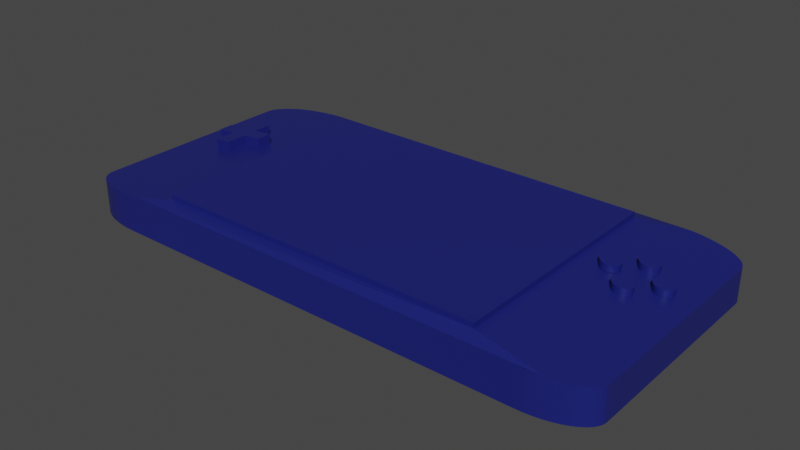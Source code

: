 # Source: gameboy.blend  (saved by Blender 3.0.42; exported with 4.5.12 LTS)
import bpy
from mathutils import Matrix  # noqa: F401  (used for matrix-valued properties, if any)

bpy.ops.wm.read_factory_settings(use_empty=True)
scene = bpy.context.scene
scene.name = 'Scene'

# ---- collections
col_collection = bpy.data.collections.new('Collection'); scene.collection.children.link(col_collection)

# ---- materials (node trees are filled in below, after node groups)
mat_material = bpy.data.materials.new('Material')
mat_material.alpha_threshold = 0.0
mat_material.use_transparent_shadow = False
mat_material.line_color = (0.0, 0.0, 0.0, 1.0)

# ---- material node trees
mat_material.use_nodes = True; mat_material.node_tree.nodes.clear()
_N = mat_material.node_tree.nodes; _L = mat_material.node_tree.links
n0 = _N.new('ShaderNodeOutputMaterial'); n0.name = 'Material Output'; n0.location = (300, 300)
n1 = _N.new('ShaderNodeBsdfPrincipled'); n1.name = 'Principled BSDF'; n1.location = (10, 300)
n1.distribution = 'GGX'
n1.subsurface_method = 'RANDOM_WALK_SKIN'
n1.inputs[0].default_value = (0.01105, 0.01533, 0.1626, 1.0)
n1.inputs[2].default_value = 0.4
n1.inputs[3].default_value = 1.45
n1.inputs[27].default_value = (0.0, 0.0, 0.0, 1.0)
n1.inputs[28].default_value = 1.0
_L.new(n1.outputs[0], n0.inputs[0])
n0.is_active_output = True

# ---- world
world_world = bpy.data.worlds.new('World'); scene.world = world_world
world_world.use_nodes = True; world_world.node_tree.nodes.clear()
_N = world_world.node_tree.nodes; _L = world_world.node_tree.links
n0 = _N.new('ShaderNodeOutputWorld'); n0.name = 'World Output'; n0.location = (300, 300)
n1 = _N.new('ShaderNodeBackground'); n1.name = 'Background'; n1.location = (10, 300)
n1.inputs[0].default_value = (0.05088, 0.05088, 0.05088, 1.0)
_L.new(n1.outputs[0], n0.inputs[0])
n0.is_active_output = True
world_world.color = (0.05088, 0.05088, 0.05088)
world_world.use_sun_shadow = False
world_world.sun_shadow_jitter_overblur = 0.0

# ---- meshes
me_cube = bpy.data.meshes.new('Cube')
me_cube.from_pydata([(-0.7935, 0.1371, 0.8197), (-0.7935, -0.02968, 0.8197), (-0.8567, -0.02968, 0.7564), (-0.8567, 0.1347, 0.7564), (-0.9252, 0.1347, 0.6879), (-0.9252, 0.2553, 0.6879), (-0.8567, 0.2553, 0.7564), (-0.8567, 0.3923, 0.7564), (0.6128, 0.892, 1.0), (0.6128, -0.892, 1.0), (-0.6128, 0.892, 1.0), (-0.7208, 1.0, 0.892), (-0.7208, -1.0, 0.892), (-0.6128, -0.892, 1.0), (-0.6128, 0.892, 1.241), (0.6128, 0.892, 1.241), (0.6128, -0.892, 1.241), (-0.6128, -0.892, 1.241), (0.7839, 1.0, -1.0), (1.0, 0.7839, -1.0), (0.8121, 0.9982, -1.0), (0.8399, 0.9926, -1.0), (0.8666, 0.9836, -1.0), (0.892, 0.9711, -1.0), (0.9155, 0.9554, -1.0), (0.9367, 0.9367, -1.0), (0.9554, 0.9155, -1.0), (0.9711, 0.892, -1.0), (0.9836, 0.8666, -1.0), (0.9926, 0.8399, -1.0), (0.9982, 0.8121, -1.0), (1.0, -0.7839, -1.0), (0.7839, -1.0, -1.0), (0.9982, -0.8121, -1.0), (0.9926, -0.8399, -1.0), (0.9836, -0.8666, -1.0), (0.9711, -0.892, -1.0), (0.9554, -0.9155, -1.0), (0.9367, -0.9367, -1.0), (0.9155, -0.9554, -1.0), (0.892, -0.9711, -1.0), (0.8666, -0.9836, -1.0), (0.8399, -0.9926, -1.0), (0.8121, -0.9982, -1.0), (-1.0, 0.7839, -1.0), (-0.7839, 1.0, -1.0), (-0.9982, 0.8121, -1.0), (-0.9926, 0.8399, -1.0), (-0.9836, 0.8666, -1.0), (-0.9711, 0.892, -1.0), (-0.9554, 0.9155, -1.0), (-0.9367, 0.9367, -1.0), (-0.9155, 0.9554, -1.0), (-0.892, 0.9711, -1.0), (-0.8666, 0.9836, -1.0), (-0.8399, 0.9926, -1.0), (-0.8121, 0.9982, -1.0), (-0.7839, -1.0, -1.0), (-1.0, -0.7839, -1.0), (-0.8121, -0.9982, -1.0), (-0.8399, -0.9926, -1.0), (-0.8666, -0.9836, -1.0), (-0.892, -0.9711, -1.0), (-0.9155, -0.9554, -1.0), (-0.9367, -0.9367, -1.0), (-0.9554, -0.9155, -1.0), (-0.9711, -0.892, -1.0), (-0.9836, -0.8666, -1.0), (-0.9926, -0.8399, -1.0), (-0.9982, -0.8121, -1.0), (1.0, 0.7839, 0.6128), (0.7839, 1.0, 0.8289), (0.9982, 0.8121, 0.6146), (0.9926, 0.8399, 0.6202), (0.9836, 0.8666, 0.6292), (0.9711, 0.892, 0.6417), (0.9554, 0.9155, 0.6574), (0.9367, 0.9367, 0.6761), (0.9155, 0.9554, 0.6973), (0.892, 0.9711, 0.7208), (0.8666, 0.9836, 0.7462), (0.8399, 0.9926, 0.7729), (0.8121, 0.9982, 0.8007), (0.7839, -1.0, 0.8289), (1.0, -0.7839, 0.6128), (0.8121, -0.9982, 0.8007), (0.8399, -0.9926, 0.7729), (0.8666, -0.9836, 0.7462), (0.892, -0.9711, 0.7208), (0.9155, -0.9554, 0.6973), (0.9367, -0.9367, 0.6761), (0.9554, -0.9155, 0.6574), (0.9711, -0.892, 0.6417), (0.9836, -0.8666, 0.6292), (0.9926, -0.8399, 0.6202), (0.9982, -0.8121, 0.6146), (-0.7839, 1.0, 0.8289), (-1.0, 0.7839, 0.6128), (-0.8121, 0.9982, 0.8007), (-0.8399, 0.9926, 0.7729), (-0.8666, 0.9836, 0.7462), (-0.892, 0.9711, 0.7208), (-0.9155, 0.9554, 0.6973), (-0.9367, 0.9367, 0.6761), (-0.9554, 0.9155, 0.6574), (-0.9711, 0.892, 0.6417), (-0.9836, 0.8666, 0.6292), (-0.9926, 0.8399, 0.6202), (-0.9982, 0.8121, 0.6146), (-1.0, -0.7839, 0.6128), (-0.7839, -1.0, 0.8289), (-0.9982, -0.8121, 0.6146), (-0.9926, -0.8399, 0.6202), (-0.9836, -0.8666, 0.6292), (-0.9711, -0.892, 0.6417), (-0.9554, -0.9155, 0.6574), (-0.9367, -0.9367, 0.6761), (-0.9155, -0.9554, 0.6973), (-0.892, -0.9711, 0.7208), (-0.8666, -0.9836, 0.7462), (-0.8399, -0.9926, 0.7729), (-0.8121, -0.9982, 0.8007), (-0.7223, 0.1371, 0.8908), (-0.7223, 0.2553, 0.8908), (-0.7947, 0.2553, 0.8276), (-0.7947, 0.3923, 0.8276), (-0.725, 0.137, 1.355), (-0.725, 0.2551, 1.355), (-0.7974, 0.2551, 1.291), (-0.7974, 0.3921, 1.291), (-0.8594, -0.02983, 1.22), (-0.7961, -0.02983, 1.283), (-0.9279, 0.2551, 1.152), (-0.9279, 0.1346, 1.152), (-0.7961, 0.137, 1.283), (-0.8594, 0.3921, 1.22), (-0.8594, 0.2551, 1.22), (-0.8594, 0.1346, 1.22), (0.7777, 0.4295, 0.8351), (0.8225, 0.4281, 0.7903), (0.78, 0.4332, 0.8328), (0.7824, 0.4366, 0.8304), (0.785, 0.4394, 0.8278), (0.7877, 0.4419, 0.8251), (0.7905, 0.4438, 0.8223), (0.7934, 0.4453, 0.8194), (0.7963, 0.4462, 0.8165), (0.7992, 0.4466, 0.8136), (0.8021, 0.4465, 0.8107), (0.805, 0.4459, 0.8078), (0.8079, 0.4448, 0.8049), (0.8106, 0.4432, 0.8022), (0.8133, 0.441, 0.7995), (0.8158, 0.4385, 0.7969), (0.8182, 0.4354, 0.7946), (0.8205, 0.4319, 0.7923), (0.7733, 0.3378, 0.8395), (0.774, 0.4229, 0.8388), (0.7712, 0.3419, 0.8416), (0.7694, 0.3464, 0.8434), (0.7679, 0.3511, 0.8449), (0.7665, 0.3561, 0.8463), (0.7655, 0.3613, 0.8473), (0.7647, 0.3666, 0.8481), (0.7642, 0.3721, 0.8486), (0.7639, 0.3777, 0.8489), (0.764, 0.3832, 0.8488), (0.7643, 0.3888, 0.8485), (0.7649, 0.3942, 0.8479), (0.7658, 0.3996, 0.847), (0.767, 0.4047, 0.8458), (0.7684, 0.4097, 0.8444), (0.77, 0.4144, 0.8428), (0.7719, 0.4189, 0.8409), (0.8247, 0.3281, 0.7881), (0.7784, 0.3282, 0.8344), (0.8224, 0.3244, 0.7904), (0.82, 0.321, 0.7928), (0.8174, 0.3181, 0.7954), (0.8147, 0.3156, 0.7981), (0.8119, 0.3136, 0.8009), (0.809, 0.3121, 0.8038), (0.806, 0.311, 0.8068), (0.803, 0.3105, 0.8098), (0.8, 0.3105, 0.8128), (0.797, 0.3111, 0.8158), (0.794, 0.3121, 0.8188), (0.7911, 0.3136, 0.8217), (0.7883, 0.3156, 0.8245), (0.7856, 0.3181, 0.8272), (0.783, 0.3211, 0.8298), (0.7806, 0.3244, 0.8322), (0.828, 0.4168, 0.7848), (0.8258, 0.3302, 0.787), (0.8298, 0.4125, 0.783), (0.8314, 0.408, 0.7814), (0.8328, 0.4031, 0.78), (0.834, 0.3981, 0.7788), (0.8349, 0.3928, 0.7779), (0.8356, 0.3873, 0.7772), (0.836, 0.3817, 0.7768), (0.8361, 0.3761, 0.7767), (0.836, 0.3705, 0.7768), (0.8356, 0.3648, 0.7772), (0.8349, 0.3593, 0.7779), (0.834, 0.3539, 0.7788), (0.8328, 0.3486, 0.78), (0.8314, 0.3436, 0.7814), (0.8297, 0.3388, 0.7831), (0.8279, 0.3344, 0.7849), (0.8243, 0.4281, 1.119), (0.7795, 0.4295, 1.164), (0.8223, 0.4319, 1.121), (0.8201, 0.4354, 1.123), (0.8177, 0.4385, 1.126), (0.8151, 0.441, 1.128), (0.8125, 0.4432, 1.131), (0.8097, 0.4448, 1.134), (0.8068, 0.4459, 1.137), (0.8039, 0.4465, 1.139), (0.801, 0.4466, 1.142), (0.7981, 0.4462, 1.145), (0.7952, 0.4453, 1.148), (0.7923, 0.4438, 1.151), (0.7895, 0.4419, 1.154), (0.7868, 0.4394, 1.157), (0.7842, 0.4366, 1.159), (0.7818, 0.4332, 1.162), (0.7758, 0.4229, 1.168), (0.7751, 0.3378, 1.168), (0.7737, 0.4189, 1.17), (0.7718, 0.4144, 1.172), (0.7702, 0.4097, 1.173), (0.7688, 0.4047, 1.175), (0.7676, 0.3996, 1.176), (0.7668, 0.3942, 1.177), (0.7661, 0.3888, 1.177), (0.7658, 0.3832, 1.178), (0.7658, 0.3777, 1.178), (0.766, 0.3721, 1.177), (0.7665, 0.3666, 1.177), (0.7673, 0.3613, 1.176), (0.7684, 0.3561, 1.175), (0.7697, 0.3511, 1.174), (0.7713, 0.3464, 1.172), (0.7731, 0.3419, 1.17), (0.7802, 0.3282, 1.163), (0.8265, 0.3281, 1.117), (0.7825, 0.3244, 1.161), (0.7849, 0.3211, 1.159), (0.7874, 0.3181, 1.156), (0.7901, 0.3156, 1.153), (0.7929, 0.3136, 1.15), (0.7958, 0.3121, 1.148), (0.7988, 0.3111, 1.145), (0.8018, 0.3105, 1.142), (0.8048, 0.3105, 1.139), (0.8078, 0.311, 1.136), (0.8108, 0.3121, 1.133), (0.8137, 0.3136, 1.13), (0.8165, 0.3156, 1.127), (0.8193, 0.3181, 1.124), (0.8218, 0.321, 1.122), (0.8242, 0.3244, 1.119), (0.8276, 0.3302, 1.116), (0.8298, 0.4168, 1.114), (0.8297, 0.3344, 1.114), (0.8315, 0.3388, 1.112), (0.8332, 0.3436, 1.11), (0.8346, 0.3486, 1.109), (0.8358, 0.3539, 1.108), (0.8367, 0.3593, 1.107), (0.8374, 0.3648, 1.106), (0.8378, 0.3705, 1.106), (0.8379, 0.3761, 1.106), (0.8378, 0.3817, 1.106), (0.8374, 0.3873, 1.106), (0.8367, 0.3928, 1.107), (0.8358, 0.3981, 1.108), (0.8347, 0.4031, 1.109), (0.8333, 0.408, 1.11), (0.8316, 0.4125, 1.112), (0.7777, 0.09969, 0.8351), (0.8225, 0.09826, 0.7903), (0.78, 0.1034, 0.8328), (0.7824, 0.1067, 0.8304), (0.785, 0.1096, 0.8278), (0.7877, 0.112, 0.8251), (0.7905, 0.114, 0.8223), (0.7934, 0.1154, 0.8194), (0.7963, 0.1164, 0.8165), (0.7992, 0.1168, 0.8136), (0.8021, 0.1167, 0.8107), (0.805, 0.1161, 0.8078), (0.8079, 0.115, 0.8049), (0.8106, 0.1133, 0.8022), (0.8133, 0.1112, 0.7995), (0.8158, 0.1086, 0.7969), (0.8182, 0.1056, 0.7946), (0.8205, 0.1021, 0.7923), (0.7733, 0.007948, 0.8395), (0.774, 0.09313, 0.8388), (0.7712, 0.01208, 0.8416), (0.7694, 0.01653, 0.8434), (0.7679, 0.02128, 0.8449), (0.7665, 0.02627, 0.8463), (0.7655, 0.03147, 0.8473), (0.7647, 0.03682, 0.8481), (0.7642, 0.0423, 0.8486), (0.7639, 0.04784, 0.8489), (0.764, 0.0534, 0.8488), (0.7643, 0.05894, 0.8485), (0.7649, 0.0644, 0.8479), (0.7658, 0.06975, 0.847), (0.767, 0.07493, 0.8458), (0.7684, 0.0799, 0.8444), (0.77, 0.08461, 0.8428), (0.7719, 0.08904, 0.8409), (0.8247, -0.001696, 0.7881), (0.7784, -0.001605, 0.8344), (0.8224, -0.005453, 0.7904), (0.82, -0.008814, 0.7928), (0.8174, -0.01175, 0.7954), (0.8147, -0.01423, 0.7981), (0.8119, -0.01624, 0.8009), (0.809, -0.01777, 0.8038), (0.806, -0.01879, 0.8068), (0.803, -0.0193, 0.8098), (0.8, -0.01929, 0.8128), (0.797, -0.01877, 0.8158), (0.794, -0.01774, 0.8188), (0.7911, -0.0162, 0.8217), (0.7883, -0.01418, 0.8245), (0.7856, -0.01169, 0.8272), (0.783, -0.008741, 0.8298), (0.7806, -0.005372, 0.8322), (0.828, 0.08694, 0.7848), (0.8258, 0.0004274, 0.787), (0.8298, 0.08272, 0.783), (0.8314, 0.07817, 0.7814), (0.8328, 0.07332, 0.78), (0.834, 0.06823, 0.7788), (0.8349, 0.06294, 0.7779), (0.8356, 0.05748, 0.7772), (0.836, 0.05191, 0.7768), (0.8361, 0.04628, 0.7767), (0.836, 0.04063, 0.7768), (0.8356, 0.03501, 0.7772), (0.8349, 0.02947, 0.7779), (0.834, 0.02405, 0.7788), (0.8328, 0.01881, 0.78), (0.8314, 0.01379, 0.7814), (0.8297, 0.00902, 0.7831), (0.8279, 0.004554, 0.7849), (0.8243, 0.09826, 1.119), (0.7795, 0.09969, 1.164), (0.8223, 0.1021, 1.121), (0.8201, 0.1056, 1.123), (0.8177, 0.1086, 1.126), (0.8151, 0.1112, 1.128), (0.8125, 0.1133, 1.131), (0.8097, 0.115, 1.134), (0.8068, 0.1161, 1.137), (0.8039, 0.1167, 1.139), (0.801, 0.1168, 1.142), (0.7981, 0.1164, 1.145), (0.7952, 0.1154, 1.148), (0.7923, 0.114, 1.151), (0.7895, 0.112, 1.154), (0.7868, 0.1096, 1.157), (0.7842, 0.1067, 1.159), (0.7818, 0.1034, 1.162), (0.7758, 0.09313, 1.168), (0.7751, 0.007948, 1.168), (0.7737, 0.08904, 1.17), (0.7718, 0.08461, 1.172), (0.7702, 0.0799, 1.173), (0.7688, 0.07493, 1.175), (0.7676, 0.06975, 1.176), (0.7668, 0.0644, 1.177), (0.7661, 0.05894, 1.177), (0.7658, 0.0534, 1.178), (0.7658, 0.04784, 1.178), (0.766, 0.0423, 1.177), (0.7665, 0.03682, 1.177), (0.7673, 0.03147, 1.176), (0.7684, 0.02627, 1.175), (0.7697, 0.02128, 1.174), (0.7713, 0.01653, 1.172), (0.7731, 0.01208, 1.17), (0.7802, -0.001605, 1.163), (0.8265, -0.001696, 1.117), (0.7825, -0.005372, 1.161), (0.7849, -0.008741, 1.159), (0.7874, -0.01169, 1.156), (0.7901, -0.01418, 1.153), (0.7929, -0.0162, 1.15), (0.7958, -0.01774, 1.148), (0.7988, -0.01877, 1.145), (0.8018, -0.01929, 1.142), (0.8048, -0.0193, 1.139), (0.8078, -0.01879, 1.136), (0.8108, -0.01777, 1.133), (0.8137, -0.01624, 1.13), (0.8165, -0.01423, 1.127), (0.8193, -0.01175, 1.124), (0.8218, -0.008814, 1.122), (0.8242, -0.005453, 1.119), (0.8276, 0.0004274, 1.116), (0.8298, 0.08694, 1.114), (0.8297, 0.004554, 1.114), (0.8315, 0.00902, 1.112), (0.8332, 0.01379, 1.11), (0.8346, 0.01881, 1.109), (0.8358, 0.02405, 1.108), (0.8367, 0.02947, 1.107), (0.8374, 0.03501, 1.106), (0.8378, 0.04063, 1.106), (0.8379, 0.04628, 1.106), (0.8378, 0.05191, 1.106), (0.8374, 0.05748, 1.106), (0.8367, 0.06294, 1.107), (0.8358, 0.06823, 1.108), (0.8347, 0.07332, 1.109), (0.8333, 0.07817, 1.11), (0.8316, 0.08272, 1.112), (0.6896, 0.2701, 0.9433), (0.7344, 0.2687, 0.8985), (0.6919, 0.2738, 0.9411), (0.6943, 0.2771, 0.9386), (0.6969, 0.28, 0.936), (0.6996, 0.2824, 0.9333), (0.7024, 0.2844, 0.9305), (0.7053, 0.2858, 0.9277), (0.7082, 0.2868, 0.9248), (0.7111, 0.2872, 0.9218), (0.714, 0.2871, 0.9189), (0.7169, 0.2865, 0.916), (0.7198, 0.2854, 0.9132), (0.7226, 0.2838, 0.9104), (0.7252, 0.2816, 0.9077), (0.7278, 0.279, 0.9052), (0.7302, 0.276, 0.9028), (0.7324, 0.2725, 0.9006), (0.6852, 0.1784, 0.9478), (0.6859, 0.2635, 0.947), (0.6832, 0.1825, 0.9498), (0.6814, 0.1869, 0.9516), (0.6798, 0.1917, 0.9532), (0.6785, 0.1967, 0.9545), (0.6774, 0.2019, 0.9555), (0.6766, 0.2072, 0.9563), (0.6761, 0.2127, 0.9568), (0.6759, 0.2182, 0.9571), (0.6759, 0.2238, 0.957), (0.6762, 0.2293, 0.9567), (0.6769, 0.2348, 0.9561), (0.6777, 0.2402, 0.9552), (0.6789, 0.2453, 0.9541), (0.6803, 0.2503, 0.9527), (0.6819, 0.255, 0.951), (0.6838, 0.2594, 0.9491), (0.7366, 0.1687, 0.8964), (0.6903, 0.1688, 0.9426), (0.7343, 0.165, 0.8986), (0.7319, 0.1616, 0.901), (0.7294, 0.1587, 0.9036), (0.7266, 0.1562, 0.9063), (0.7238, 0.1542, 0.9091), (0.7209, 0.1526, 0.912), (0.7179, 0.1516, 0.915), (0.7149, 0.1511, 0.918), (0.7119, 0.1511, 0.921), (0.7089, 0.1516, 0.924), (0.7059, 0.1527, 0.927), (0.703, 0.1542, 0.9299), (0.7002, 0.1562, 0.9327), (0.6975, 0.1587, 0.9354), (0.695, 0.1617, 0.938), (0.6926, 0.165, 0.9404), (0.7399, 0.2573, 0.8931), (0.7377, 0.1708, 0.8952), (0.7417, 0.2531, 0.8912), (0.7434, 0.2486, 0.8896), (0.7448, 0.2437, 0.8882), (0.7459, 0.2386, 0.887), (0.7468, 0.2333, 0.8861), (0.7475, 0.2279, 0.8854), (0.7479, 0.2223, 0.8851), (0.748, 0.2167, 0.8849), (0.7479, 0.211, 0.8851), (0.7475, 0.2054, 0.8855), (0.7468, 0.1999, 0.8861), (0.7459, 0.1945, 0.8871), (0.7447, 0.1892, 0.8882), (0.7433, 0.1842, 0.8897), (0.7416, 0.1794, 0.8913), (0.7398, 0.175, 0.8932), (0.7363, 0.2687, 1.227), (0.6914, 0.2701, 1.272), (0.7342, 0.2725, 1.229), (0.732, 0.276, 1.232), (0.7296, 0.279, 1.234), (0.727, 0.2816, 1.237), (0.7244, 0.2838, 1.239), (0.7216, 0.2854, 1.242), (0.7188, 0.2865, 1.245), (0.7159, 0.2871, 1.248), (0.7129, 0.2872, 1.251), (0.71, 0.2868, 1.254), (0.7071, 0.2858, 1.256), (0.7042, 0.2844, 1.259), (0.7014, 0.2824, 1.262), (0.6987, 0.28, 1.265), (0.6961, 0.2771, 1.267), (0.6937, 0.2738, 1.27), (0.6877, 0.2635, 1.276), (0.687, 0.1784, 1.277), (0.6856, 0.2594, 1.278), (0.6838, 0.255, 1.28), (0.6821, 0.2503, 1.281), (0.6807, 0.2453, 1.283), (0.6796, 0.2402, 1.284), (0.6787, 0.2348, 1.285), (0.6781, 0.2293, 1.286), (0.6777, 0.2238, 1.286), (0.6777, 0.2182, 1.286), (0.6779, 0.2127, 1.286), (0.6784, 0.2072, 1.285), (0.6792, 0.2019, 1.284), (0.6803, 0.1967, 1.283), (0.6816, 0.1917, 1.282), (0.6832, 0.1869, 1.28), (0.685, 0.1825, 1.279), (0.6921, 0.1688, 1.271), (0.7384, 0.1687, 1.225), (0.6944, 0.165, 1.269), (0.6968, 0.1617, 1.267), (0.6993, 0.1587, 1.264), (0.702, 0.1562, 1.262), (0.7049, 0.1542, 1.259), (0.7078, 0.1527, 1.256), (0.7107, 0.1516, 1.253), (0.7137, 0.1511, 1.25), (0.7168, 0.1511, 1.247), (0.7198, 0.1516, 1.244), (0.7227, 0.1526, 1.241), (0.7256, 0.1542, 1.238), (0.7285, 0.1562, 1.235), (0.7312, 0.1587, 1.232), (0.7337, 0.1616, 1.23), (0.7362, 0.165, 1.227), (0.7396, 0.1708, 1.224), (0.7417, 0.2573, 1.222), (0.7416, 0.175, 1.222), (0.7435, 0.1794, 1.22), (0.7451, 0.1842, 1.218), (0.7465, 0.1892, 1.217), (0.7477, 0.1945, 1.216), (0.7486, 0.1999, 1.215), (0.7493, 0.2054, 1.214), (0.7497, 0.211, 1.214), (0.7498, 0.2167, 1.214), (0.7497, 0.2223, 1.214), (0.7493, 0.2279, 1.214), (0.7487, 0.2333, 1.215), (0.7477, 0.2386, 1.216), (0.7466, 0.2437, 1.217), (0.7452, 0.2486, 1.218), (0.7435, 0.2531, 1.22), (0.8687, 0.2581, 0.7512), (0.9135, 0.2567, 0.7064), (0.871, 0.2618, 0.7489), (0.8734, 0.2651, 0.7465), (0.876, 0.268, 0.7439), (0.8787, 0.2705, 0.7412), (0.8815, 0.2724, 0.7384), (0.8844, 0.2739, 0.7356), (0.8873, 0.2748, 0.7326), (0.8902, 0.2752, 0.7297), (0.8931, 0.2751, 0.7268), (0.896, 0.2745, 0.7239), (0.8989, 0.2734, 0.721), (0.9016, 0.2718, 0.7183), (0.9043, 0.2696, 0.7156), (0.9069, 0.2671, 0.7131), (0.9092, 0.264, 0.7107), (0.9115, 0.2605, 0.7084), (0.8643, 0.1664, 0.7556), (0.865, 0.2515, 0.7549), (0.8622, 0.1705, 0.7577), (0.8604, 0.1749, 0.7595), (0.8589, 0.1797, 0.761), (0.8575, 0.1847, 0.7624), (0.8565, 0.1899, 0.7634), (0.8557, 0.1952, 0.7642), (0.8552, 0.2007, 0.7647), (0.8549, 0.2063, 0.765), (0.855, 0.2118, 0.7649), (0.8553, 0.2174, 0.7646), (0.8559, 0.2228, 0.764), (0.8568, 0.2282, 0.7631), (0.858, 0.2333, 0.7619), (0.8594, 0.2383, 0.7605), (0.861, 0.243, 0.7589), (0.8629, 0.2475, 0.757), (0.9157, 0.1567, 0.7042), (0.8694, 0.1568, 0.7505), (0.9134, 0.153, 0.7065), (0.911, 0.1496, 0.7089), (0.9084, 0.1467, 0.7115), (0.9057, 0.1442, 0.7142), (0.9029, 0.1422, 0.717), (0.9, 0.1407, 0.7199), (0.897, 0.1396, 0.7229), (0.894, 0.1391, 0.7259), (0.891, 0.1391, 0.7289), (0.888, 0.1396, 0.7319), (0.885, 0.1407, 0.7349), (0.8821, 0.1422, 0.7378), (0.8793, 0.1442, 0.7406), (0.8766, 0.1467, 0.7433), (0.874, 0.1497, 0.7459), (0.8716, 0.153, 0.7483), (0.919, 0.2454, 0.7009), (0.9168, 0.1588, 0.7031), (0.9208, 0.2411, 0.6991), (0.9224, 0.2366, 0.6975), (0.9238, 0.2317, 0.6961), (0.925, 0.2266, 0.6949), (0.9259, 0.2214, 0.694), (0.9266, 0.2159, 0.6933), (0.927, 0.2103, 0.6929), (0.9271, 0.2047, 0.6928), (0.927, 0.199, 0.693), (0.9266, 0.1934, 0.6934), (0.9259, 0.1879, 0.694), (0.925, 0.1825, 0.695), (0.9238, 0.1772, 0.6961), (0.9224, 0.1722, 0.6975), (0.9207, 0.1674, 0.6992), (0.9189, 0.163, 0.701), (0.9153, 0.2567, 1.035), (0.8705, 0.2581, 1.08), (0.9133, 0.2605, 1.037), (0.9111, 0.264, 1.039), (0.9087, 0.2671, 1.042), (0.9061, 0.2696, 1.044), (0.9035, 0.2718, 1.047), (0.9007, 0.2734, 1.05), (0.8978, 0.2745, 1.053), (0.8949, 0.2751, 1.056), (0.892, 0.2752, 1.059), (0.8891, 0.2748, 1.061), (0.8862, 0.2739, 1.064), (0.8833, 0.2724, 1.067), (0.8805, 0.2705, 1.07), (0.8778, 0.268, 1.073), (0.8752, 0.2651, 1.075), (0.8728, 0.2618, 1.078), (0.8668, 0.2515, 1.084), (0.8661, 0.1664, 1.084), (0.8647, 0.2475, 1.086), (0.8628, 0.243, 1.088), (0.8612, 0.2383, 1.089), (0.8598, 0.2333, 1.091), (0.8586, 0.2282, 1.092), (0.8578, 0.2228, 1.093), (0.8571, 0.2174, 1.093), (0.8568, 0.2118, 1.094), (0.8568, 0.2063, 1.094), (0.857, 0.2007, 1.094), (0.8575, 0.1952, 1.093), (0.8583, 0.1899, 1.092), (0.8594, 0.1847, 1.091), (0.8607, 0.1797, 1.09), (0.8623, 0.1749, 1.088), (0.8641, 0.1705, 1.086), (0.8712, 0.1568, 1.079), (0.9175, 0.1567, 1.033), (0.8735, 0.153, 1.077), (0.8759, 0.1497, 1.075), (0.8784, 0.1467, 1.072), (0.8811, 0.1442, 1.069), (0.8839, 0.1422, 1.067), (0.8868, 0.1407, 1.064), (0.8898, 0.1396, 1.061), (0.8928, 0.1391, 1.058), (0.8958, 0.1391, 1.055), (0.8988, 0.1396, 1.052), (0.9018, 0.1407, 1.049), (0.9047, 0.1422, 1.046), (0.9075, 0.1442, 1.043), (0.9103, 0.1467, 1.04), (0.9128, 0.1496, 1.038), (0.9152, 0.153, 1.035), (0.9186, 0.1588, 1.032), (0.9208, 0.2454, 1.03), (0.9207, 0.163, 1.03), (0.9225, 0.1674, 1.028), (0.9242, 0.1722, 1.026), (0.9256, 0.1772, 1.025), (0.9268, 0.1825, 1.024), (0.9277, 0.1879, 1.023), (0.9284, 0.1934, 1.022), (0.9288, 0.199, 1.022), (0.9289, 0.2047, 1.022), (0.9288, 0.2103, 1.022), (0.9284, 0.2159, 1.022), (0.9277, 0.2214, 1.023), (0.9268, 0.2266, 1.024), (0.9257, 0.2317, 1.025), (0.9243, 0.2366, 1.026), (0.9226, 0.2411, 1.028), (0.8793, 0.9773, 0.7335), (0.8793, 0.9773, -1.0)], [], [(135, 136, 132, 133, 137, 130, 131, 134, 126, 127, 128, 129), (192, 139, 210, 265), (19, 70, 84, 31), (58, 109, 97, 44), (32, 83, 12, 110, 57), (13, 9, 16, 17), (44, 46, 47, 48, 49, 50, 51, 52, 53, 54, 55, 56, 45, 18, 20, 21, 22, 715, 23, 24, 25, 26, 27, 28, 29, 30, 19, 31, 33, 34, 35, 36, 37, 38, 39, 40, 41, 42, 43, 32, 57, 59, 60, 61, 62, 63, 64, 65, 66, 67, 68, 69, 58), (15, 14, 17, 16), (8, 10, 14, 15), (10, 13, 17, 14), (9, 8, 15, 16), (44, 97, 108, 46), (46, 108, 107, 47), (47, 107, 106, 48), (48, 106, 105, 49), (49, 105, 104, 50), (50, 104, 103, 51), (51, 103, 102, 52), (52, 102, 101, 53), (53, 101, 100, 54), (54, 100, 99, 55), (55, 99, 98, 56), (56, 98, 96, 45), (70, 19, 30, 72), (72, 30, 29, 73), (73, 29, 28, 74), (74, 28, 27, 75), (75, 27, 26, 76), (76, 26, 25, 77), (77, 25, 24, 78), (78, 24, 23, 79), (714, 715, 22, 80), (80, 22, 21, 81), (81, 21, 20, 82), (82, 20, 18, 71), (83, 32, 43, 85), (85, 43, 42, 86), (86, 42, 41, 87), (87, 41, 40, 88), (88, 40, 39, 89), (89, 39, 38, 90), (90, 38, 37, 91), (91, 37, 36, 92), (92, 36, 35, 93), (93, 35, 34, 94), (94, 34, 33, 95), (95, 33, 31, 84), (109, 58, 69, 111), (111, 69, 68, 112), (112, 68, 67, 113), (113, 67, 66, 114), (114, 66, 65, 115), (115, 65, 64, 116), (116, 64, 63, 117), (117, 63, 62, 118), (118, 62, 61, 119), (119, 61, 60, 120), (120, 60, 59, 121), (121, 59, 57, 110), (45, 96, 11, 71, 18), (122, 123, 127, 126), (125, 7, 135, 129), (4, 3, 137, 133), (2, 1, 131, 130), (6, 5, 132, 136), (123, 124, 128, 127), (5, 4, 133, 132), (3, 2, 130, 137), (124, 125, 129, 128), (1, 0, 134, 131), (7, 6, 136, 135), (0, 122, 126, 134), (264, 266, 267, 268, 269, 270, 271, 272, 273, 274, 275, 276, 277, 278, 279, 280, 281, 265, 210, 212, 213, 214, 215, 216, 217, 218, 219, 220, 221, 222, 223, 224, 225, 226, 227, 211, 228, 230, 231, 232, 233, 234, 235, 236, 237, 238, 239, 240, 241, 242, 243, 244, 245, 229, 246, 248, 249, 250, 251, 252, 253, 254, 255, 256, 257, 258, 259, 260, 261, 262, 263, 247), (156, 175, 246, 229), (174, 193, 264, 247), (192, 265, 281, 194), (194, 281, 280, 195), (195, 280, 279, 196), (196, 279, 278, 197), (197, 278, 277, 198), (198, 277, 276, 199), (199, 276, 275, 200), (200, 275, 274, 201), (201, 274, 273, 202), (202, 273, 272, 203), (203, 272, 271, 204), (204, 271, 270, 205), (205, 270, 269, 206), (206, 269, 268, 207), (207, 268, 267, 208), (208, 267, 266, 209), (209, 266, 264, 193), (246, 175, 191, 248), (248, 191, 190, 249), (249, 190, 189, 250), (250, 189, 188, 251), (251, 188, 187, 252), (252, 187, 186, 253), (253, 186, 185, 254), (254, 185, 184, 255), (255, 184, 183, 256), (256, 183, 182, 257), (257, 182, 181, 258), (258, 181, 180, 259), (259, 180, 179, 260), (260, 179, 178, 261), (261, 178, 177, 262), (262, 177, 176, 263), (263, 176, 174, 247), (156, 229, 245, 158), (158, 245, 244, 159), (159, 244, 243, 160), (160, 243, 242, 161), (161, 242, 241, 162), (162, 241, 240, 163), (163, 240, 239, 164), (164, 239, 238, 165), (165, 238, 237, 166), (166, 237, 236, 167), (167, 236, 235, 168), (168, 235, 234, 169), (169, 234, 233, 170), (170, 233, 232, 171), (171, 232, 231, 172), (172, 231, 230, 173), (173, 230, 228, 157), (210, 139, 155, 212), (212, 155, 154, 213), (213, 154, 153, 214), (214, 153, 152, 215), (215, 152, 151, 216), (216, 151, 150, 217), (217, 150, 149, 218), (218, 149, 148, 219), (219, 148, 147, 220), (220, 147, 146, 221), (221, 146, 145, 222), (222, 145, 144, 223), (223, 144, 143, 224), (224, 143, 142, 225), (225, 142, 141, 226), (226, 141, 140, 227), (227, 140, 138, 211), (138, 157, 228, 211), (336, 283, 354, 409), (408, 410, 411, 412, 413, 414, 415, 416, 417, 418, 419, 420, 421, 422, 423, 424, 425, 409, 354, 356, 357, 358, 359, 360, 361, 362, 363, 364, 365, 366, 367, 368, 369, 370, 371, 355, 372, 374, 375, 376, 377, 378, 379, 380, 381, 382, 383, 384, 385, 386, 387, 388, 389, 373, 390, 392, 393, 394, 395, 396, 397, 398, 399, 400, 401, 402, 403, 404, 405, 406, 407, 391), (300, 319, 390, 373), (318, 337, 408, 391), (336, 409, 425, 338), (338, 425, 424, 339), (339, 424, 423, 340), (340, 423, 422, 341), (341, 422, 421, 342), (342, 421, 420, 343), (343, 420, 419, 344), (344, 419, 418, 345), (345, 418, 417, 346), (346, 417, 416, 347), (347, 416, 415, 348), (348, 415, 414, 349), (349, 414, 413, 350), (350, 413, 412, 351), (351, 412, 411, 352), (352, 411, 410, 353), (353, 410, 408, 337), (390, 319, 335, 392), (392, 335, 334, 393), (393, 334, 333, 394), (394, 333, 332, 395), (395, 332, 331, 396), (396, 331, 330, 397), (397, 330, 329, 398), (398, 329, 328, 399), (399, 328, 327, 400), (400, 327, 326, 401), (401, 326, 325, 402), (402, 325, 324, 403), (403, 324, 323, 404), (404, 323, 322, 405), (405, 322, 321, 406), (406, 321, 320, 407), (407, 320, 318, 391), (300, 373, 389, 302), (302, 389, 388, 303), (303, 388, 387, 304), (304, 387, 386, 305), (305, 386, 385, 306), (306, 385, 384, 307), (307, 384, 383, 308), (308, 383, 382, 309), (309, 382, 381, 310), (310, 381, 380, 311), (311, 380, 379, 312), (312, 379, 378, 313), (313, 378, 377, 314), (314, 377, 376, 315), (315, 376, 375, 316), (316, 375, 374, 317), (317, 374, 372, 301), (354, 283, 299, 356), (356, 299, 298, 357), (357, 298, 297, 358), (358, 297, 296, 359), (359, 296, 295, 360), (360, 295, 294, 361), (361, 294, 293, 362), (362, 293, 292, 363), (363, 292, 291, 364), (364, 291, 290, 365), (365, 290, 289, 366), (366, 289, 288, 367), (367, 288, 287, 368), (368, 287, 286, 369), (369, 286, 285, 370), (370, 285, 284, 371), (371, 284, 282, 355), (282, 301, 372, 355), (480, 427, 498, 553), (552, 554, 555, 556, 557, 558, 559, 560, 561, 562, 563, 564, 565, 566, 567, 568, 569, 553, 498, 500, 501, 502, 503, 504, 505, 506, 507, 508, 509, 510, 511, 512, 513, 514, 515, 499, 516, 518, 519, 520, 521, 522, 523, 524, 525, 526, 527, 528, 529, 530, 531, 532, 533, 517, 534, 536, 537, 538, 539, 540, 541, 542, 543, 544, 545, 546, 547, 548, 549, 550, 551, 535), (444, 463, 534, 517), (462, 481, 552, 535), (480, 553, 569, 482), (482, 569, 568, 483), (483, 568, 567, 484), (484, 567, 566, 485), (485, 566, 565, 486), (486, 565, 564, 487), (487, 564, 563, 488), (488, 563, 562, 489), (489, 562, 561, 490), (490, 561, 560, 491), (491, 560, 559, 492), (492, 559, 558, 493), (493, 558, 557, 494), (494, 557, 556, 495), (495, 556, 555, 496), (496, 555, 554, 497), (497, 554, 552, 481), (534, 463, 479, 536), (536, 479, 478, 537), (537, 478, 477, 538), (538, 477, 476, 539), (539, 476, 475, 540), (540, 475, 474, 541), (541, 474, 473, 542), (542, 473, 472, 543), (543, 472, 471, 544), (544, 471, 470, 545), (545, 470, 469, 546), (546, 469, 468, 547), (547, 468, 467, 548), (548, 467, 466, 549), (549, 466, 465, 550), (550, 465, 464, 551), (551, 464, 462, 535), (444, 517, 533, 446), (446, 533, 532, 447), (447, 532, 531, 448), (448, 531, 530, 449), (449, 530, 529, 450), (450, 529, 528, 451), (451, 528, 527, 452), (452, 527, 526, 453), (453, 526, 525, 454), (454, 525, 524, 455), (455, 524, 523, 456), (456, 523, 522, 457), (457, 522, 521, 458), (458, 521, 520, 459), (459, 520, 519, 460), (460, 519, 518, 461), (461, 518, 516, 445), (498, 427, 443, 500), (500, 443, 442, 501), (501, 442, 441, 502), (502, 441, 440, 503), (503, 440, 439, 504), (504, 439, 438, 505), (505, 438, 437, 506), (506, 437, 436, 507), (507, 436, 435, 508), (508, 435, 434, 509), (509, 434, 433, 510), (510, 433, 432, 511), (511, 432, 431, 512), (512, 431, 430, 513), (513, 430, 429, 514), (514, 429, 428, 515), (515, 428, 426, 499), (426, 445, 516, 499), (624, 571, 642, 697), (696, 698, 699, 700, 701, 702, 703, 704, 705, 706, 707, 708, 709, 710, 711, 712, 713, 697, 642, 644, 645, 646, 647, 648, 649, 650, 651, 652, 653, 654, 655, 656, 657, 658, 659, 643, 660, 662, 663, 664, 665, 666, 667, 668, 669, 670, 671, 672, 673, 674, 675, 676, 677, 661, 678, 680, 681, 682, 683, 684, 685, 686, 687, 688, 689, 690, 691, 692, 693, 694, 695, 679), (588, 607, 678, 661), (606, 625, 696, 679), (624, 697, 713, 626), (626, 713, 712, 627), (627, 712, 711, 628), (628, 711, 710, 629), (629, 710, 709, 630), (630, 709, 708, 631), (631, 708, 707, 632), (632, 707, 706, 633), (633, 706, 705, 634), (634, 705, 704, 635), (635, 704, 703, 636), (636, 703, 702, 637), (637, 702, 701, 638), (638, 701, 700, 639), (639, 700, 699, 640), (640, 699, 698, 641), (641, 698, 696, 625), (678, 607, 623, 680), (680, 623, 622, 681), (681, 622, 621, 682), (682, 621, 620, 683), (683, 620, 619, 684), (684, 619, 618, 685), (685, 618, 617, 686), (686, 617, 616, 687), (687, 616, 615, 688), (688, 615, 614, 689), (689, 614, 613, 690), (690, 613, 612, 691), (691, 612, 611, 692), (692, 611, 610, 693), (693, 610, 609, 694), (694, 609, 608, 695), (695, 608, 606, 679), (588, 661, 677, 590), (590, 677, 676, 591), (591, 676, 675, 592), (592, 675, 674, 593), (593, 674, 673, 594), (594, 673, 672, 595), (595, 672, 671, 596), (596, 671, 670, 597), (597, 670, 669, 598), (598, 669, 668, 599), (599, 668, 667, 600), (600, 667, 666, 601), (601, 666, 665, 602), (602, 665, 664, 603), (603, 664, 663, 604), (604, 663, 662, 605), (605, 662, 660, 589), (642, 571, 587, 644), (644, 587, 586, 645), (645, 586, 585, 646), (646, 585, 584, 647), (647, 584, 583, 648), (648, 583, 582, 649), (649, 582, 581, 650), (650, 581, 580, 651), (651, 580, 579, 652), (652, 579, 578, 653), (653, 578, 577, 654), (654, 577, 576, 655), (655, 576, 575, 656), (656, 575, 574, 657), (657, 574, 573, 658), (658, 573, 572, 659), (659, 572, 570, 643), (570, 589, 660, 643), (79, 23, 715, 714), (83, 85, 86, 87, 88, 89, 90, 91, 92, 93, 94, 95, 84, 70, 72, 73, 74, 75, 76, 77, 78, 79, 714, 80, 81, 82, 71, 11, 10, 8, 9, 13, 12), (111, 112, 113, 114, 115, 116, 117, 118, 119, 120, 121, 110, 12, 13, 10, 11, 96, 98, 99, 100, 101, 102, 103, 104, 105, 106, 107, 108, 97, 109)])
_uv = me_cube.uv_layers.new(name='UVMap')
_uv.uv.foreach_set('vector', [0.5946, 0.1675, 0.5946, 0.1503, 0.586, 0.1503, 0.586, 0.1353, 0.5946, 0.1353, 0.5946, 0.1147, 0.6025, 0.1147, 0.6025, 0.1339, 0.6114, 0.1339, 0.6114, 0.1503, 0.6034, 0.1503, 0.6034, 0.1675, 0.6196, 0.5729, 0.621, 0.5715, 0.621, 0.5715, 0.6196, 0.5729, 0.375, 0.527, 0.5766, 0.527, 0.5766, 0.723, 0.375, 0.723, 0.375, 0.02701, 0.5766, 0.02701, 0.5766, 0.223, 0.375, 0.223, 0.375, 0.777, 0.6036, 0.777, 0.6115, 0.9651, 0.6036, 0.973, 0.375, 0.973, 0.625, 0.9516, 0.625, 0.7984, 0.625, 0.7984, 0.625, 0.9516, 0.125, 0.527, 0.1252, 0.5235, 0.1259, 0.52, 0.1271, 0.5167, 0.1286, 0.5135, 0.1306, 0.5106, 0.1329, 0.5079, 0.1356, 0.5056, 0.1385, 0.5036, 0.1417, 0.5021, 0.145, 0.5009, 0.1485, 0.5002, 0.152, 0.5, 0.348, 0.5, 0.3515, 0.5002, 0.355, 0.5009, 0.3583, 0.5021, 0.3599, 0.5028, 0.3615, 0.5036, 0.3644, 0.5056, 0.3671, 0.5079, 0.3694, 0.5106, 0.3714, 0.5135, 0.3729, 0.5167, 0.3741, 0.52, 0.3748, 0.5235, 0.375, 0.527, 0.375, 0.723, 0.3748, 0.7265, 0.3741, 0.73, 0.3729, 0.7333, 0.3714, 0.7365, 0.3694, 0.7394, 0.3671, 0.7421, 0.3644, 0.7444, 0.3615, 0.7464, 0.3583, 0.7479, 0.355, 0.7491, 0.3515, 0.7498, 0.348, 0.75, 0.152, 0.75, 0.1485, 0.7498, 0.145, 0.7491, 0.1417, 0.7479, 0.1385, 0.7464, 0.1356, 0.7444, 0.1329, 0.7421, 0.1306, 0.7394, 0.1286, 0.7365, 0.1271, 0.7333, 0.1259, 0.73, 0.1252, 0.7265, 0.125, 0.723, 0.6734, 0.5135, 0.8266, 0.5135, 0.8266, 0.7365, 0.6734, 0.7365, 0.625, 0.4516, 0.625, 0.2984, 0.625, 0.2984, 0.625, 0.4516, 0.625, 0.2365, 0.625, 0.0135, 0.625, 0.0135, 0.625, 0.2365, 0.6734, 0.7365, 0.6734, 0.5135, 0.6734, 0.5135, 0.6734, 0.7365, 0.375, 0.223, 0.5766, 0.223, 0.5768, 0.2265, 0.375, 0.2265, 0.375, 0.2265, 0.5768, 0.2265, 0.5775, 0.23, 0.375, 0.23, 0.375, 0.23, 0.5775, 0.23, 0.5787, 0.2333, 0.375, 0.2333, 0.375, 0.2333, 0.5787, 0.2333, 0.5802, 0.2365, 0.375, 0.2365, 0.375, 0.2365, 0.5802, 0.2365, 0.5822, 0.2394, 0.375, 0.2394, 0.375, 0.2394, 0.5822, 0.2394, 0.5766, 0.25, 0.375, 0.25, 0.375, 0.25, 0.5766, 0.25, 0.5872, 0.2606, 0.375, 0.2606, 0.375, 0.2606, 0.5872, 0.2606, 0.5901, 0.2635, 0.375, 0.2635, 0.375, 0.2635, 0.5901, 0.2635, 0.5933, 0.2667, 0.375, 0.2667, 0.375, 0.2667, 0.5933, 0.2667, 0.5966, 0.27, 0.375, 0.27, 0.375, 0.27, 0.5966, 0.27, 0.6001, 0.2735, 0.375, 0.2735, 0.375, 0.2735, 0.6001, 0.2735, 0.6036, 0.277, 0.375, 0.277, 0.5766, 0.527, 0.375, 0.527, 0.375, 0.5235, 0.5768, 0.5235, 0.5768, 0.5235, 0.375, 0.5235, 0.375, 0.52, 0.5775, 0.52, 0.5775, 0.52, 0.375, 0.52, 0.375, 0.5167, 0.5787, 0.5167, 0.5787, 0.5167, 0.375, 0.5167, 0.375, 0.5135, 0.5802, 0.5135, 0.5802, 0.5135, 0.375, 0.5135, 0.375, 0.5106, 0.5822, 0.5106, 0.5822, 0.5106, 0.375, 0.5106, 0.375, 0.5, 0.5766, 0.5, 0.5766, 0.5, 0.375, 0.5, 0.375, 0.4894, 0.5872, 0.4894, 0.5872, 0.4894, 0.375, 0.4894, 0.375, 0.4865, 0.5901, 0.4865, 0.5917, 0.4849, 0.375, 0.4849, 0.375, 0.4833, 0.5933, 0.4833, 0.5933, 0.4833, 0.375, 0.4833, 0.375, 0.48, 0.5966, 0.48, 0.5966, 0.48, 0.375, 0.48, 0.375, 0.4765, 0.6001, 0.4765, 0.6001, 0.4765, 0.375, 0.4765, 0.375, 0.473, 0.6036, 0.473, 0.6036, 0.777, 0.375, 0.777, 0.375, 0.7735, 0.6001, 0.7735, 0.6001, 0.7735, 0.375, 0.7735, 0.375, 0.77, 0.5966, 0.77, 0.5966, 0.77, 0.375, 0.77, 0.375, 0.7667, 0.5933, 0.7667, 0.5933, 0.7667, 0.375, 0.7667, 0.375, 0.7635, 0.5901, 0.7635, 0.5901, 0.7635, 0.375, 0.7635, 0.375, 0.7606, 0.5872, 0.7606, 0.5872, 0.7606, 0.375, 0.7606, 0.375, 0.75, 0.5766, 0.75, 0.5766, 0.75, 0.375, 0.75, 0.375, 0.7394, 0.5822, 0.7394, 0.5822, 0.7394, 0.375, 0.7394, 0.375, 0.7365, 0.5802, 0.7365, 0.5802, 0.7365, 0.375, 0.7365, 0.375, 0.7333, 0.5787, 0.7333, 0.5787, 0.7333, 0.375, 0.7333, 0.375, 0.73, 0.5775, 0.73, 0.5775, 0.73, 0.375, 0.73, 0.375, 0.7265, 0.5768, 0.7265, 0.5768, 0.7265, 0.375, 0.7265, 0.375, 0.723, 0.5766, 0.723, 0.5766, 0.02701, 0.375, 0.02701, 0.375, 0.02348, 0.5768, 0.02348, 0.5768, 0.02348, 0.375, 0.02348, 0.375, 0.02002, 0.5775, 0.02002, 0.5775, 0.02002, 0.375, 0.02002, 0.375, 0.01667, 0.5787, 0.01667, 0.5787, 0.01667, 0.375, 0.01667, 0.375, 0.0135, 0.5802, 0.0135, 0.5802, 0.0135, 0.375, 0.0135, 0.375, 0.01057, 0.5822, 0.01057, 0.5822, 0.01057, 0.375, 0.01057, 0.375, 0.0, 0.5766, 0.0, 0.5766, 1.0, 0.375, 1.0, 0.375, 0.9894, 0.5872, 0.9894, 0.5872, 0.9894, 0.375, 0.9894, 0.375, 0.9865, 0.5901, 0.9865, 0.5901, 0.9865, 0.375, 0.9865, 0.375, 0.9833, 0.5933, 0.9833, 0.5933, 0.9833, 0.375, 0.9833, 0.375, 0.98, 0.5966, 0.98, 0.5966, 0.98, 0.375, 0.98, 0.375, 0.9765, 0.6001, 0.9765, 0.6001, 0.9765, 0.375, 0.9765, 0.375, 0.973, 0.6036, 0.973, 0.375, 0.277, 0.6036, 0.277, 0.6115, 0.2849, 0.6036, 0.473, 0.375, 0.473, 0.6114, 0.1339, 0.6114, 0.1503, 0.6114, 0.1503, 0.6114, 0.1339, 0.6034, 0.1675, 0.5946, 0.1675, 0.5946, 0.1675, 0.6034, 0.1675, 0.586, 0.1353, 0.5946, 0.1353, 0.5946, 0.1353, 0.586, 0.1353, 0.5946, 0.1147, 0.6025, 0.1147, 0.6025, 0.1147, 0.5946, 0.1147, 0.5946, 0.1503, 0.586, 0.1503, 0.586, 0.1503, 0.5946, 0.1503, 0.6114, 0.1503, 0.6034, 0.1503, 0.6034, 0.1503, 0.6114, 0.1503, 0.586, 0.1503, 0.586, 0.1353, 0.586, 0.1353, 0.586, 0.1503, 0.5946, 0.1353, 0.5946, 0.1147, 0.5946, 0.1147, 0.5946, 0.1353, 0.6034, 0.1503, 0.6034, 0.1675, 0.6034, 0.1675, 0.6034, 0.1503, 0.6025, 0.1147, 0.6025, 0.1339, 0.6025, 0.1339, 0.6025, 0.1147, 0.5946, 0.1675, 0.5946, 0.1503, 0.5946, 0.1503, 0.5946, 0.1675, 0.6025, 0.1339, 0.6114, 0.1339, 0.6114, 0.1339, 0.6025, 0.1339, 0.6201, 0.5837, 0.6196, 0.5832, 0.6191, 0.5827, 0.6185, 0.5821, 0.618, 0.5815, 0.6175, 0.5809, 0.617, 0.5803, 0.6165, 0.5797, 0.6161, 0.5791, 0.616, 0.5776, 0.6164, 0.577, 0.6168, 0.5764, 0.6172, 0.5758, 0.6177, 0.5751, 0.6182, 0.5746, 0.6186, 0.574, 0.6191, 0.5734, 0.6196, 0.5729, 0.621, 0.5715, 0.6215, 0.571, 0.6219, 0.5705, 0.6224, 0.5701, 0.6229, 0.5698, 0.6233, 0.5695, 0.6237, 0.5692, 0.6241, 0.569, 0.6245, 0.5688, 0.6283, 0.5687, 0.6287, 0.5689, 0.6291, 0.5691, 0.6296, 0.5694, 0.6301, 0.5697, 0.6306, 0.57, 0.6311, 0.5704, 0.6316, 0.5708, 0.6322, 0.5713, 0.6331, 0.5721, 0.6336, 0.5726, 0.6342, 0.5732, 0.6347, 0.5737, 0.6353, 0.5743, 0.6358, 0.5749, 0.6363, 0.5755, 0.6367, 0.5761, 0.6372, 0.5767, 0.6372, 0.5782, 0.6368, 0.5788, 0.6363, 0.5794, 0.6359, 0.58, 0.6354, 0.5806, 0.6349, 0.5812, 0.6343, 0.5817, 0.6338, 0.5823, 0.6333, 0.5828, 0.632, 0.584, 0.6315, 0.5845, 0.6309, 0.5849, 0.6304, 0.5853, 0.6299, 0.5857, 0.6294, 0.586, 0.629, 0.5862, 0.6286, 0.5864, 0.6282, 0.5866, 0.6243, 0.5866, 0.6239, 0.5865, 0.6235, 0.5862, 0.623, 0.586, 0.6225, 0.5857, 0.622, 0.5853, 0.6215, 0.5849, 0.621, 0.5845, 0.6204, 0.584, 0.6333, 0.5828, 0.632, 0.584, 0.632, 0.584, 0.6333, 0.5828, 0.6204, 0.584, 0.6201, 0.5837, 0.6201, 0.5837, 0.6204, 0.584, 0.6196, 0.5729, 0.6196, 0.5729, 0.6191, 0.5734, 0.6191, 0.5734, 0.6191, 0.5734, 0.6191, 0.5734, 0.6186, 0.574, 0.6186, 0.574, 0.6186, 0.574, 0.6186, 0.574, 0.6182, 0.5746, 0.6182, 0.5746, 0.6182, 0.5746, 0.6182, 0.5746, 0.6177, 0.5751, 0.6177, 0.5751, 0.6177, 0.5751, 0.6177, 0.5751, 0.6172, 0.5758, 0.6172, 0.5758, 0.6172, 0.5758, 0.6172, 0.5758, 0.6168, 0.5764, 0.6168, 0.5764, 0.6168, 0.5764, 0.6168, 0.5764, 0.6164, 0.577, 0.6164, 0.577, 0.6164, 0.577, 0.6164, 0.577, 0.616, 0.5776, 0.616, 0.5776, 0.616, 0.5776, 0.616, 0.5776, 0.6161, 0.5791, 0.6161, 0.5791, 0.6161, 0.5791, 0.6161, 0.5791, 0.6165, 0.5797, 0.6165, 0.5797, 0.6165, 0.5797, 0.6165, 0.5797, 0.617, 0.5803, 0.617, 0.5803, 0.617, 0.5803, 0.617, 0.5803, 0.6175, 0.5809, 0.6175, 0.5809, 0.6175, 0.5809, 0.6175, 0.5809, 0.618, 0.5815, 0.618, 0.5815, 0.618, 0.5815, 0.618, 0.5815, 0.6185, 0.5821, 0.6185, 0.5821, 0.6185, 0.5821, 0.6185, 0.5821, 0.6191, 0.5827, 0.6191, 0.5827, 0.6191, 0.5827, 0.6191, 0.5827, 0.6196, 0.5832, 0.6196, 0.5832, 0.6196, 0.5832, 0.6196, 0.5832, 0.6201, 0.5837, 0.6201, 0.5837, 0.632, 0.584, 0.632, 0.584, 0.6315, 0.5845, 0.6315, 0.5845, 0.6315, 0.5845, 0.6315, 0.5845, 0.631, 0.5849, 0.6309, 0.5849, 0.6309, 0.5849, 0.631, 0.5849, 0.6305, 0.5853, 0.6304, 0.5853, 0.6304, 0.5853, 0.6305, 0.5853, 0.6301, 0.5857, 0.6299, 0.5857, 0.6299, 0.5857, 0.6301, 0.5857, 0.6298, 0.5861, 0.6294, 0.586, 0.6294, 0.586, 0.6298, 0.5861, 0.6294, 0.5864, 0.629, 0.5862, 0.629, 0.5862, 0.6294, 0.5864, 0.6292, 0.5866, 0.6286, 0.5864, 0.6286, 0.5864, 0.6292, 0.5866, 0.6289, 0.5868, 0.6282, 0.5866, 0.6282, 0.5866, 0.6289, 0.5868, 0.6235, 0.5868, 0.6243, 0.5866, 0.6243, 0.5866, 0.6235, 0.5868, 0.6233, 0.5866, 0.6239, 0.5865, 0.6239, 0.5865, 0.6233, 0.5866, 0.623, 0.5864, 0.6235, 0.5862, 0.6235, 0.5862, 0.623, 0.5864, 0.6227, 0.5861, 0.623, 0.586, 0.623, 0.586, 0.6227, 0.5861, 0.6223, 0.5857, 0.6225, 0.5857, 0.6225, 0.5857, 0.6223, 0.5857, 0.6219, 0.5853, 0.622, 0.5853, 0.622, 0.5853, 0.6219, 0.5853, 0.6214, 0.5849, 0.6215, 0.5849, 0.6215, 0.5849, 0.6214, 0.5849, 0.621, 0.5845, 0.621, 0.5845, 0.621, 0.5845, 0.621, 0.5845, 0.6204, 0.584, 0.6204, 0.584, 0.6333, 0.5828, 0.6333, 0.5828, 0.6338, 0.5823, 0.6338, 0.5823, 0.6338, 0.5823, 0.6338, 0.5823, 0.6343, 0.5817, 0.6343, 0.5817, 0.6343, 0.5817, 0.6343, 0.5817, 0.6349, 0.5812, 0.6349, 0.5812, 0.6349, 0.5812, 0.6349, 0.5812, 0.6354, 0.5806, 0.6354, 0.5806, 0.6354, 0.5806, 0.6354, 0.5806, 0.6359, 0.58, 0.6359, 0.58, 0.6359, 0.58, 0.6359, 0.58, 0.6363, 0.5794, 0.6363, 0.5794, 0.6363, 0.5794, 0.6363, 0.5794, 0.6368, 0.5788, 0.6368, 0.5788, 0.6368, 0.5788, 0.6368, 0.5788, 0.6372, 0.5782, 0.6372, 0.5782, 0.6372, 0.5782, 0.6372, 0.5782, 0.6372, 0.5767, 0.6372, 0.5767, 0.6372, 0.5767, 0.6372, 0.5767, 0.6367, 0.5761, 0.6367, 0.5761, 0.6367, 0.5761, 0.6367, 0.5761, 0.6363, 0.5755, 0.6363, 0.5755, 0.6363, 0.5755, 0.6363, 0.5755, 0.6358, 0.5749, 0.6358, 0.5749, 0.6358, 0.5749, 0.6358, 0.5749, 0.6353, 0.5743, 0.6353, 0.5743, 0.6353, 0.5743, 0.6353, 0.5743, 0.6347, 0.5737, 0.6347, 0.5737, 0.6347, 0.5737, 0.6347, 0.5737, 0.6342, 0.5732, 0.6342, 0.5732, 0.6342, 0.5732, 0.6342, 0.5732, 0.6336, 0.5726, 0.6336, 0.5726, 0.6336, 0.5726, 0.6336, 0.5726, 0.6331, 0.5721, 0.6331, 0.5721, 0.621, 0.5715, 0.621, 0.5715, 0.6214, 0.571, 0.6215, 0.571, 0.6215, 0.571, 0.6214, 0.571, 0.6219, 0.5705, 0.6219, 0.5705, 0.6219, 0.5705, 0.6219, 0.5705, 0.6223, 0.5701, 0.6224, 0.5701, 0.6224, 0.5701, 0.6223, 0.5701, 0.6227, 0.5697, 0.6229, 0.5698, 0.6229, 0.5698, 0.6227, 0.5697, 0.623, 0.5694, 0.6233, 0.5695, 0.6233, 0.5695, 0.623, 0.5694, 0.6233, 0.5691, 0.6237, 0.5692, 0.6237, 0.5692, 0.6233, 0.5691, 0.6235, 0.5688, 0.6241, 0.569, 0.6241, 0.569, 0.6235, 0.5688, 0.6237, 0.5686, 0.6245, 0.5688, 0.6245, 0.5688, 0.6237, 0.5686, 0.6291, 0.5685, 0.6283, 0.5687, 0.6283, 0.5687, 0.6291, 0.5685, 0.6293, 0.5687, 0.6287, 0.5689, 0.6287, 0.5689, 0.6293, 0.5687, 0.6296, 0.569, 0.6291, 0.5691, 0.6291, 0.5691, 0.6296, 0.569, 0.6299, 0.5693, 0.6296, 0.5694, 0.6296, 0.5694, 0.6299, 0.5693, 0.6303, 0.5696, 0.6301, 0.5697, 0.6301, 0.5697, 0.6303, 0.5696, 0.6307, 0.57, 0.6306, 0.57, 0.6306, 0.57, 0.6307, 0.57, 0.6311, 0.5704, 0.6311, 0.5704, 0.6311, 0.5704, 0.6311, 0.5704, 0.6316, 0.5708, 0.6316, 0.5708, 0.6316, 0.5708, 0.6316, 0.5708, 0.6322, 0.5713, 0.6322, 0.5713, 0.6322, 0.5713, 0.6331, 0.5721, 0.6331, 0.5721, 0.6322, 0.5713, 0.6196, 0.5729, 0.621, 0.5715, 0.621, 0.5715, 0.6196, 0.5729, 0.6201, 0.5837, 0.6196, 0.5832, 0.6191, 0.5827, 0.6185, 0.5821, 0.618, 0.5815, 0.6175, 0.5809, 0.617, 0.5803, 0.6165, 0.5797, 0.6161, 0.5791, 0.616, 0.5776, 0.6164, 0.577, 0.6168, 0.5764, 0.6172, 0.5758, 0.6177, 0.5751, 0.6182, 0.5746, 0.6186, 0.574, 0.6191, 0.5734, 0.6196, 0.5729, 0.621, 0.5715, 0.6215, 0.571, 0.6219, 0.5705, 0.6224, 0.5701, 0.6229, 0.5698, 0.6233, 0.5695, 0.6237, 0.5692, 0.6241, 0.569, 0.6245, 0.5688, 0.6283, 0.5687, 0.6287, 0.5689, 0.6291, 0.5691, 0.6296, 0.5694, 0.6301, 0.5697, 0.6306, 0.57, 0.6311, 0.5704, 0.6316, 0.5708, 0.6322, 0.5713, 0.6331, 0.5721, 0.6336, 0.5726, 0.6342, 0.5732, 0.6347, 0.5737, 0.6353, 0.5743, 0.6358, 0.5749, 0.6363, 0.5755, 0.6367, 0.5761, 0.6372, 0.5767, 0.6372, 0.5782, 0.6368, 0.5788, 0.6363, 0.5794, 0.6359, 0.58, 0.6354, 0.5806, 0.6349, 0.5812, 0.6343, 0.5817, 0.6338, 0.5823, 0.6333, 0.5828, 0.632, 0.584, 0.6315, 0.5845, 0.6309, 0.5849, 0.6304, 0.5853, 0.6299, 0.5857, 0.6294, 0.586, 0.629, 0.5862, 0.6286, 0.5864, 0.6282, 0.5866, 0.6243, 0.5866, 0.6239, 0.5865, 0.6235, 0.5862, 0.623, 0.586, 0.6225, 0.5857, 0.622, 0.5853, 0.6215, 0.5849, 0.621, 0.5845, 0.6204, 0.584, 0.6333, 0.5828, 0.632, 0.584, 0.632, 0.584, 0.6333, 0.5828, 0.6204, 0.584, 0.6201, 0.5837, 0.6201, 0.5837, 0.6204, 0.584, 0.6196, 0.5729, 0.6196, 0.5729, 0.6191, 0.5734, 0.6191, 0.5734, 0.6191, 0.5734, 0.6191, 0.5734, 0.6186, 0.574, 0.6186, 0.574, 0.6186, 0.574, 0.6186, 0.574, 0.6182, 0.5746, 0.6182, 0.5746, 0.6182, 0.5746, 0.6182, 0.5746, 0.6177, 0.5751, 0.6177, 0.5751, 0.6177, 0.5751, 0.6177, 0.5751, 0.6172, 0.5758, 0.6172, 0.5758, 0.6172, 0.5758, 0.6172, 0.5758, 0.6168, 0.5764, 0.6168, 0.5764, 0.6168, 0.5764, 0.6168, 0.5764, 0.6164, 0.577, 0.6164, 0.577, 0.6164, 0.577, 0.6164, 0.577, 0.616, 0.5776, 0.616, 0.5776, 0.616, 0.5776, 0.616, 0.5776, 0.6161, 0.5791, 0.6161, 0.5791, 0.6161, 0.5791, 0.6161, 0.5791, 0.6165, 0.5797, 0.6165, 0.5797, 0.6165, 0.5797, 0.6165, 0.5797, 0.617, 0.5803, 0.617, 0.5803, 0.617, 0.5803, 0.617, 0.5803, 0.6175, 0.5809, 0.6175, 0.5809, 0.6175, 0.5809, 0.6175, 0.5809, 0.618, 0.5815, 0.618, 0.5815, 0.618, 0.5815, 0.618, 0.5815, 0.6185, 0.5821, 0.6185, 0.5821, 0.6185, 0.5821, 0.6185, 0.5821, 0.6191, 0.5827, 0.6191, 0.5827, 0.6191, 0.5827, 0.6191, 0.5827, 0.6196, 0.5832, 0.6196, 0.5832, 0.6196, 0.5832, 0.6196, 0.5832, 0.6201, 0.5837, 0.6201, 0.5837, 0.632, 0.584, 0.632, 0.584, 0.6315, 0.5845, 0.6315, 0.5845, 0.6315, 0.5845, 0.6315, 0.5845, 0.631, 0.5849, 0.6309, 0.5849, 0.6309, 0.5849, 0.631, 0.5849, 0.6305, 0.5853, 0.6304, 0.5853, 0.6304, 0.5853, 0.6305, 0.5853, 0.6301, 0.5857, 0.6299, 0.5857, 0.6299, 0.5857, 0.6301, 0.5857, 0.6298, 0.5861, 0.6294, 0.586, 0.6294, 0.586, 0.6298, 0.5861, 0.6294, 0.5864, 0.629, 0.5862, 0.629, 0.5862, 0.6294, 0.5864, 0.6292, 0.5866, 0.6286, 0.5864, 0.6286, 0.5864, 0.6292, 0.5866, 0.6289, 0.5868, 0.6282, 0.5866, 0.6282, 0.5866, 0.6289, 0.5868, 0.6235, 0.5868, 0.6243, 0.5866, 0.6243, 0.5866, 0.6235, 0.5868, 0.6233, 0.5866, 0.6239, 0.5865, 0.6239, 0.5865, 0.6233, 0.5866, 0.623, 0.5864, 0.6235, 0.5862, 0.6235, 0.5862, 0.623, 0.5864, 0.6227, 0.5861, 0.623, 0.586, 0.623, 0.586, 0.6227, 0.5861, 0.6223, 0.5857, 0.6225, 0.5857, 0.6225, 0.5857, 0.6223, 0.5857, 0.6219, 0.5853, 0.622, 0.5853, 0.622, 0.5853, 0.6219, 0.5853, 0.6214, 0.5849, 0.6215, 0.5849, 0.6215, 0.5849, 0.6214, 0.5849, 0.621, 0.5845, 0.621, 0.5845, 0.621, 0.5845, 0.621, 0.5845, 0.6204, 0.584, 0.6204, 0.584, 0.6333, 0.5828, 0.6333, 0.5828, 0.6338, 0.5823, 0.6338, 0.5823, 0.6338, 0.5823, 0.6338, 0.5823, 0.6343, 0.5817, 0.6343, 0.5817, 0.6343, 0.5817, 0.6343, 0.5817, 0.6349, 0.5812, 0.6349, 0.5812, 0.6349, 0.5812, 0.6349, 0.5812, 0.6354, 0.5806, 0.6354, 0.5806, 0.6354, 0.5806, 0.6354, 0.5806, 0.6359, 0.58, 0.6359, 0.58, 0.6359, 0.58, 0.6359, 0.58, 0.6363, 0.5794, 0.6363, 0.5794, 0.6363, 0.5794, 0.6363, 0.5794, 0.6368, 0.5788, 0.6368, 0.5788, 0.6368, 0.5788, 0.6368, 0.5788, 0.6372, 0.5782, 0.6372, 0.5782, 0.6372, 0.5782, 0.6372, 0.5782, 0.6372, 0.5767, 0.6372, 0.5767, 0.6372, 0.5767, 0.6372, 0.5767, 0.6367, 0.5761, 0.6367, 0.5761, 0.6367, 0.5761, 0.6367, 0.5761, 0.6363, 0.5755, 0.6363, 0.5755, 0.6363, 0.5755, 0.6363, 0.5755, 0.6358, 0.5749, 0.6358, 0.5749, 0.6358, 0.5749, 0.6358, 0.5749, 0.6353, 0.5743, 0.6353, 0.5743, 0.6353, 0.5743, 0.6353, 0.5743, 0.6347, 0.5737, 0.6347, 0.5737, 0.6347, 0.5737, 0.6347, 0.5737, 0.6342, 0.5732, 0.6342, 0.5732, 0.6342, 0.5732, 0.6342, 0.5732, 0.6336, 0.5726, 0.6336, 0.5726, 0.6336, 0.5726, 0.6336, 0.5726, 0.6331, 0.5721, 0.6331, 0.5721, 0.621, 0.5715, 0.621, 0.5715, 0.6214, 0.571, 0.6215, 0.571, 0.6215, 0.571, 0.6214, 0.571, 0.6219, 0.5705, 0.6219, 0.5705, 0.6219, 0.5705, 0.6219, 0.5705, 0.6223, 0.5701, 0.6224, 0.5701, 0.6224, 0.5701, 0.6223, 0.5701, 0.6227, 0.5697, 0.6229, 0.5698, 0.6229, 0.5698, 0.6227, 0.5697, 0.623, 0.5694, 0.6233, 0.5695, 0.6233, 0.5695, 0.623, 0.5694, 0.6233, 0.5691, 0.6237, 0.5692, 0.6237, 0.5692, 0.6233, 0.5691, 0.6235, 0.5688, 0.6241, 0.569, 0.6241, 0.569, 0.6235, 0.5688, 0.6237, 0.5686, 0.6245, 0.5688, 0.6245, 0.5688, 0.6237, 0.5686, 0.6291, 0.5685, 0.6283, 0.5687, 0.6283, 0.5687, 0.6291, 0.5685, 0.6293, 0.5687, 0.6287, 0.5689, 0.6287, 0.5689, 0.6293, 0.5687, 0.6296, 0.569, 0.6291, 0.5691, 0.6291, 0.5691, 0.6296, 0.569, 0.6299, 0.5693, 0.6296, 0.5694, 0.6296, 0.5694, 0.6299, 0.5693, 0.6303, 0.5696, 0.6301, 0.5697, 0.6301, 0.5697, 0.6303, 0.5696, 0.6307, 0.57, 0.6306, 0.57, 0.6306, 0.57, 0.6307, 0.57, 0.6311, 0.5704, 0.6311, 0.5704, 0.6311, 0.5704, 0.6311, 0.5704, 0.6316, 0.5708, 0.6316, 0.5708, 0.6316, 0.5708, 0.6316, 0.5708, 0.6322, 0.5713, 0.6322, 0.5713, 0.6322, 0.5713, 0.6331, 0.5721, 0.6331, 0.5721, 0.6322, 0.5713, 0.6196, 0.5729, 0.621, 0.5715, 0.621, 0.5715, 0.6196, 0.5729, 0.6201, 0.5837, 0.6196, 0.5832, 0.6191, 0.5827, 0.6185, 0.5821, 0.618, 0.5815, 0.6175, 0.5809, 0.617, 0.5803, 0.6165, 0.5797, 0.6161, 0.5791, 0.616, 0.5776, 0.6164, 0.577, 0.6168, 0.5764, 0.6172, 0.5758, 0.6177, 0.5751, 0.6182, 0.5746, 0.6186, 0.574, 0.6191, 0.5734, 0.6196, 0.5729, 0.621, 0.5715, 0.6215, 0.571, 0.6219, 0.5705, 0.6224, 0.5701, 0.6229, 0.5698, 0.6233, 0.5695, 0.6237, 0.5692, 0.6241, 0.569, 0.6245, 0.5688, 0.6283, 0.5687, 0.6287, 0.5689, 0.6291, 0.5691, 0.6296, 0.5694, 0.6301, 0.5697, 0.6306, 0.57, 0.6311, 0.5704, 0.6316, 0.5708, 0.6322, 0.5713, 0.6331, 0.5721, 0.6336, 0.5726, 0.6342, 0.5732, 0.6347, 0.5737, 0.6353, 0.5743, 0.6358, 0.5749, 0.6363, 0.5755, 0.6367, 0.5761, 0.6372, 0.5767, 0.6372, 0.5782, 0.6368, 0.5788, 0.6363, 0.5794, 0.6359, 0.58, 0.6354, 0.5806, 0.6349, 0.5812, 0.6343, 0.5817, 0.6338, 0.5823, 0.6333, 0.5828, 0.632, 0.584, 0.6315, 0.5845, 0.6309, 0.5849, 0.6304, 0.5853, 0.6299, 0.5857, 0.6294, 0.586, 0.629, 0.5862, 0.6286, 0.5864, 0.6282, 0.5866, 0.6243, 0.5866, 0.6239, 0.5865, 0.6235, 0.5862, 0.623, 0.586, 0.6225, 0.5857, 0.622, 0.5853, 0.6215, 0.5849, 0.621, 0.5845, 0.6204, 0.584, 0.6333, 0.5828, 0.632, 0.584, 0.632, 0.584, 0.6333, 0.5828, 0.6204, 0.584, 0.6201, 0.5837, 0.6201, 0.5837, 0.6204, 0.584, 0.6196, 0.5729, 0.6196, 0.5729, 0.6191, 0.5734, 0.6191, 0.5734, 0.6191, 0.5734, 0.6191, 0.5734, 0.6186, 0.574, 0.6186, 0.574, 0.6186, 0.574, 0.6186, 0.574, 0.6182, 0.5746, 0.6182, 0.5746, 0.6182, 0.5746, 0.6182, 0.5746, 0.6177, 0.5751, 0.6177, 0.5751, 0.6177, 0.5751, 0.6177, 0.5751, 0.6172, 0.5758, 0.6172, 0.5758, 0.6172, 0.5758, 0.6172, 0.5758, 0.6168, 0.5764, 0.6168, 0.5764, 0.6168, 0.5764, 0.6168, 0.5764, 0.6164, 0.577, 0.6164, 0.577, 0.6164, 0.577, 0.6164, 0.577, 0.616, 0.5776, 0.616, 0.5776, 0.616, 0.5776, 0.616, 0.5776, 0.6161, 0.5791, 0.6161, 0.5791, 0.6161, 0.5791, 0.6161, 0.5791, 0.6165, 0.5797, 0.6165, 0.5797, 0.6165, 0.5797, 0.6165, 0.5797, 0.617, 0.5803, 0.617, 0.5803, 0.617, 0.5803, 0.617, 0.5803, 0.6175, 0.5809, 0.6175, 0.5809, 0.6175, 0.5809, 0.6175, 0.5809, 0.618, 0.5815, 0.618, 0.5815, 0.618, 0.5815, 0.618, 0.5815, 0.6185, 0.5821, 0.6185, 0.5821, 0.6185, 0.5821, 0.6185, 0.5821, 0.6191, 0.5827, 0.6191, 0.5827, 0.6191, 0.5827, 0.6191, 0.5827, 0.6196, 0.5832, 0.6196, 0.5832, 0.6196, 0.5832, 0.6196, 0.5832, 0.6201, 0.5837, 0.6201, 0.5837, 0.632, 0.584, 0.632, 0.584, 0.6315, 0.5845, 0.6315, 0.5845, 0.6315, 0.5845, 0.6315, 0.5845, 0.631, 0.5849, 0.6309, 0.5849, 0.6309, 0.5849, 0.631, 0.5849, 0.6305, 0.5853, 0.6304, 0.5853, 0.6304, 0.5853, 0.6305, 0.5853, 0.6301, 0.5857, 0.6299, 0.5857, 0.6299, 0.5857, 0.6301, 0.5857, 0.6298, 0.5861, 0.6294, 0.586, 0.6294, 0.586, 0.6298, 0.5861, 0.6294, 0.5864, 0.629, 0.5862, 0.629, 0.5862, 0.6294, 0.5864, 0.6292, 0.5866, 0.6286, 0.5864, 0.6286, 0.5864, 0.6292, 0.5866, 0.6289, 0.5868, 0.6282, 0.5866, 0.6282, 0.5866, 0.6289, 0.5868, 0.6235, 0.5868, 0.6243, 0.5866, 0.6243, 0.5866, 0.6235, 0.5868, 0.6233, 0.5866, 0.6239, 0.5865, 0.6239, 0.5865, 0.6233, 0.5866, 0.623, 0.5864, 0.6235, 0.5862, 0.6235, 0.5862, 0.623, 0.5864, 0.6227, 0.5861, 0.623, 0.586, 0.623, 0.586, 0.6227, 0.5861, 0.6223, 0.5857, 0.6225, 0.5857, 0.6225, 0.5857, 0.6223, 0.5857, 0.6219, 0.5853, 0.622, 0.5853, 0.622, 0.5853, 0.6219, 0.5853, 0.6214, 0.5849, 0.6215, 0.5849, 0.6215, 0.5849, 0.6214, 0.5849, 0.621, 0.5845, 0.621, 0.5845, 0.621, 0.5845, 0.621, 0.5845, 0.6204, 0.584, 0.6204, 0.584, 0.6333, 0.5828, 0.6333, 0.5828, 0.6338, 0.5823, 0.6338, 0.5823, 0.6338, 0.5823, 0.6338, 0.5823, 0.6343, 0.5817, 0.6343, 0.5817, 0.6343, 0.5817, 0.6343, 0.5817, 0.6349, 0.5812, 0.6349, 0.5812, 0.6349, 0.5812, 0.6349, 0.5812, 0.6354, 0.5806, 0.6354, 0.5806, 0.6354, 0.5806, 0.6354, 0.5806, 0.6359, 0.58, 0.6359, 0.58, 0.6359, 0.58, 0.6359, 0.58, 0.6363, 0.5794, 0.6363, 0.5794, 0.6363, 0.5794, 0.6363, 0.5794, 0.6368, 0.5788, 0.6368, 0.5788, 0.6368, 0.5788, 0.6368, 0.5788, 0.6372, 0.5782, 0.6372, 0.5782, 0.6372, 0.5782, 0.6372, 0.5782, 0.6372, 0.5767, 0.6372, 0.5767, 0.6372, 0.5767, 0.6372, 0.5767, 0.6367, 0.5761, 0.6367, 0.5761, 0.6367, 0.5761, 0.6367, 0.5761, 0.6363, 0.5755, 0.6363, 0.5755, 0.6363, 0.5755, 0.6363, 0.5755, 0.6358, 0.5749, 0.6358, 0.5749, 0.6358, 0.5749, 0.6358, 0.5749, 0.6353, 0.5743, 0.6353, 0.5743, 0.6353, 0.5743, 0.6353, 0.5743, 0.6347, 0.5737, 0.6347, 0.5737, 0.6347, 0.5737, 0.6347, 0.5737, 0.6342, 0.5732, 0.6342, 0.5732, 0.6342, 0.5732, 0.6342, 0.5732, 0.6336, 0.5726, 0.6336, 0.5726, 0.6336, 0.5726, 0.6336, 0.5726, 0.6331, 0.5721, 0.6331, 0.5721, 0.621, 0.5715, 0.621, 0.5715, 0.6214, 0.571, 0.6215, 0.571, 0.6215, 0.571, 0.6214, 0.571, 0.6219, 0.5705, 0.6219, 0.5705, 0.6219, 0.5705, 0.6219, 0.5705, 0.6223, 0.5701, 0.6224, 0.5701, 0.6224, 0.5701, 0.6223, 0.5701, 0.6227, 0.5697, 0.6229, 0.5698, 0.6229, 0.5698, 0.6227, 0.5697, 0.623, 0.5694, 0.6233, 0.5695, 0.6233, 0.5695, 0.623, 0.5694, 0.6233, 0.5691, 0.6237, 0.5692, 0.6237, 0.5692, 0.6233, 0.5691, 0.6235, 0.5688, 0.6241, 0.569, 0.6241, 0.569, 0.6235, 0.5688, 0.6237, 0.5686, 0.6245, 0.5688, 0.6245, 0.5688, 0.6237, 0.5686, 0.6291, 0.5685, 0.6283, 0.5687, 0.6283, 0.5687, 0.6291, 0.5685, 0.6293, 0.5687, 0.6287, 0.5689, 0.6287, 0.5689, 0.6293, 0.5687, 0.6296, 0.569, 0.6291, 0.5691, 0.6291, 0.5691, 0.6296, 0.569, 0.6299, 0.5693, 0.6296, 0.5694, 0.6296, 0.5694, 0.6299, 0.5693, 0.6303, 0.5696, 0.6301, 0.5697, 0.6301, 0.5697, 0.6303, 0.5696, 0.6307, 0.57, 0.6306, 0.57, 0.6306, 0.57, 0.6307, 0.57, 0.6311, 0.5704, 0.6311, 0.5704, 0.6311, 0.5704, 0.6311, 0.5704, 0.6316, 0.5708, 0.6316, 0.5708, 0.6316, 0.5708, 0.6316, 0.5708, 0.6322, 0.5713, 0.6322, 0.5713, 0.6322, 0.5713, 0.6331, 0.5721, 0.6331, 0.5721, 0.6322, 0.5713, 0.6196, 0.5729, 0.621, 0.5715, 0.621, 0.5715, 0.6196, 0.5729, 0.6201, 0.5837, 0.6196, 0.5832, 0.6191, 0.5827, 0.6185, 0.5821, 0.618, 0.5815, 0.6175, 0.5809, 0.617, 0.5803, 0.6165, 0.5797, 0.6161, 0.5791, 0.616, 0.5776, 0.6164, 0.577, 0.6168, 0.5764, 0.6172, 0.5758, 0.6177, 0.5751, 0.6182, 0.5746, 0.6186, 0.574, 0.6191, 0.5734, 0.6196, 0.5729, 0.621, 0.5715, 0.6215, 0.571, 0.6219, 0.5705, 0.6224, 0.5701, 0.6229, 0.5698, 0.6233, 0.5695, 0.6237, 0.5692, 0.6241, 0.569, 0.6245, 0.5688, 0.6283, 0.5687, 0.6287, 0.5689, 0.6291, 0.5691, 0.6296, 0.5694, 0.6301, 0.5697, 0.6306, 0.57, 0.6311, 0.5704, 0.6316, 0.5708, 0.6322, 0.5713, 0.6331, 0.5721, 0.6336, 0.5726, 0.6342, 0.5732, 0.6347, 0.5737, 0.6353, 0.5743, 0.6358, 0.5749, 0.6363, 0.5755, 0.6367, 0.5761, 0.6372, 0.5767, 0.6372, 0.5782, 0.6368, 0.5788, 0.6363, 0.5794, 0.6359, 0.58, 0.6354, 0.5806, 0.6349, 0.5812, 0.6343, 0.5817, 0.6338, 0.5823, 0.6333, 0.5828, 0.632, 0.584, 0.6315, 0.5845, 0.6309, 0.5849, 0.6304, 0.5853, 0.6299, 0.5857, 0.6294, 0.586, 0.629, 0.5862, 0.6286, 0.5864, 0.6282, 0.5866, 0.6243, 0.5866, 0.6239, 0.5865, 0.6235, 0.5862, 0.623, 0.586, 0.6225, 0.5857, 0.622, 0.5853, 0.6215, 0.5849, 0.621, 0.5845, 0.6204, 0.584, 0.6333, 0.5828, 0.632, 0.584, 0.632, 0.584, 0.6333, 0.5828, 0.6204, 0.584, 0.6201, 0.5837, 0.6201, 0.5837, 0.6204, 0.584, 0.6196, 0.5729, 0.6196, 0.5729, 0.6191, 0.5734, 0.6191, 0.5734, 0.6191, 0.5734, 0.6191, 0.5734, 0.6186, 0.574, 0.6186, 0.574, 0.6186, 0.574, 0.6186, 0.574, 0.6182, 0.5746, 0.6182, 0.5746, 0.6182, 0.5746, 0.6182, 0.5746, 0.6177, 0.5751, 0.6177, 0.5751, 0.6177, 0.5751, 0.6177, 0.5751, 0.6172, 0.5758, 0.6172, 0.5758, 0.6172, 0.5758, 0.6172, 0.5758, 0.6168, 0.5764, 0.6168, 0.5764, 0.6168, 0.5764, 0.6168, 0.5764, 0.6164, 0.577, 0.6164, 0.577, 0.6164, 0.577, 0.6164, 0.577, 0.616, 0.5776, 0.616, 0.5776, 0.616, 0.5776, 0.616, 0.5776, 0.6161, 0.5791, 0.6161, 0.5791, 0.6161, 0.5791, 0.6161, 0.5791, 0.6165, 0.5797, 0.6165, 0.5797, 0.6165, 0.5797, 0.6165, 0.5797, 0.617, 0.5803, 0.617, 0.5803, 0.617, 0.5803, 0.617, 0.5803, 0.6175, 0.5809, 0.6175, 0.5809, 0.6175, 0.5809, 0.6175, 0.5809, 0.618, 0.5815, 0.618, 0.5815, 0.618, 0.5815, 0.618, 0.5815, 0.6185, 0.5821, 0.6185, 0.5821, 0.6185, 0.5821, 0.6185, 0.5821, 0.6191, 0.5827, 0.6191, 0.5827, 0.6191, 0.5827, 0.6191, 0.5827, 0.6196, 0.5832, 0.6196, 0.5832, 0.6196, 0.5832, 0.6196, 0.5832, 0.6201, 0.5837, 0.6201, 0.5837, 0.632, 0.584, 0.632, 0.584, 0.6315, 0.5845, 0.6315, 0.5845, 0.6315, 0.5845, 0.6315, 0.5845, 0.631, 0.5849, 0.6309, 0.5849, 0.6309, 0.5849, 0.631, 0.5849, 0.6305, 0.5853, 0.6304, 0.5853, 0.6304, 0.5853, 0.6305, 0.5853, 0.6301, 0.5857, 0.6299, 0.5857, 0.6299, 0.5857, 0.6301, 0.5857, 0.6298, 0.5861, 0.6294, 0.586, 0.6294, 0.586, 0.6298, 0.5861, 0.6294, 0.5864, 0.629, 0.5862, 0.629, 0.5862, 0.6294, 0.5864, 0.6292, 0.5866, 0.6286, 0.5864, 0.6286, 0.5864, 0.6292, 0.5866, 0.6289, 0.5868, 0.6282, 0.5866, 0.6282, 0.5866, 0.6289, 0.5868, 0.6235, 0.5868, 0.6243, 0.5866, 0.6243, 0.5866, 0.6235, 0.5868, 0.6233, 0.5866, 0.6239, 0.5865, 0.6239, 0.5865, 0.6233, 0.5866, 0.623, 0.5864, 0.6235, 0.5862, 0.6235, 0.5862, 0.623, 0.5864, 0.6227, 0.5861, 0.623, 0.586, 0.623, 0.586, 0.6227, 0.5861, 0.6223, 0.5857, 0.6225, 0.5857, 0.6225, 0.5857, 0.6223, 0.5857, 0.6219, 0.5853, 0.622, 0.5853, 0.622, 0.5853, 0.6219, 0.5853, 0.6214, 0.5849, 0.6215, 0.5849, 0.6215, 0.5849, 0.6214, 0.5849, 0.621, 0.5845, 0.621, 0.5845, 0.621, 0.5845, 0.621, 0.5845, 0.6204, 0.584, 0.6204, 0.584, 0.6333, 0.5828, 0.6333, 0.5828, 0.6338, 0.5823, 0.6338, 0.5823, 0.6338, 0.5823, 0.6338, 0.5823, 0.6343, 0.5817, 0.6343, 0.5817, 0.6343, 0.5817, 0.6343, 0.5817, 0.6349, 0.5812, 0.6349, 0.5812, 0.6349, 0.5812, 0.6349, 0.5812, 0.6354, 0.5806, 0.6354, 0.5806, 0.6354, 0.5806, 0.6354, 0.5806, 0.6359, 0.58, 0.6359, 0.58, 0.6359, 0.58, 0.6359, 0.58, 0.6363, 0.5794, 0.6363, 0.5794, 0.6363, 0.5794, 0.6363, 0.5794, 0.6368, 0.5788, 0.6368, 0.5788, 0.6368, 0.5788, 0.6368, 0.5788, 0.6372, 0.5782, 0.6372, 0.5782, 0.6372, 0.5782, 0.6372, 0.5782, 0.6372, 0.5767, 0.6372, 0.5767, 0.6372, 0.5767, 0.6372, 0.5767, 0.6367, 0.5761, 0.6367, 0.5761, 0.6367, 0.5761, 0.6367, 0.5761, 0.6363, 0.5755, 0.6363, 0.5755, 0.6363, 0.5755, 0.6363, 0.5755, 0.6358, 0.5749, 0.6358, 0.5749, 0.6358, 0.5749, 0.6358, 0.5749, 0.6353, 0.5743, 0.6353, 0.5743, 0.6353, 0.5743, 0.6353, 0.5743, 0.6347, 0.5737, 0.6347, 0.5737, 0.6347, 0.5737, 0.6347, 0.5737, 0.6342, 0.5732, 0.6342, 0.5732, 0.6342, 0.5732, 0.6342, 0.5732, 0.6336, 0.5726, 0.6336, 0.5726, 0.6336, 0.5726, 0.6336, 0.5726, 0.6331, 0.5721, 0.6331, 0.5721, 0.621, 0.5715, 0.621, 0.5715, 0.6214, 0.571, 0.6215, 0.571, 0.6215, 0.571, 0.6214, 0.571, 0.6219, 0.5705, 0.6219, 0.5705, 0.6219, 0.5705, 0.6219, 0.5705, 0.6223, 0.5701, 0.6224, 0.5701, 0.6224, 0.5701, 0.6223, 0.5701, 0.6227, 0.5697, 0.6229, 0.5698, 0.6229, 0.5698, 0.6227, 0.5697, 0.623, 0.5694, 0.6233, 0.5695, 0.6233, 0.5695, 0.623, 0.5694, 0.6233, 0.5691, 0.6237, 0.5692, 0.6237, 0.5692, 0.6233, 0.5691, 0.6235, 0.5688, 0.6241, 0.569, 0.6241, 0.569, 0.6235, 0.5688, 0.6237, 0.5686, 0.6245, 0.5688, 0.6245, 0.5688, 0.6237, 0.5686, 0.6291, 0.5685, 0.6283, 0.5687, 0.6283, 0.5687, 0.6291, 0.5685, 0.6293, 0.5687, 0.6287, 0.5689, 0.6287, 0.5689, 0.6293, 0.5687, 0.6296, 0.569, 0.6291, 0.5691, 0.6291, 0.5691, 0.6296, 0.569, 0.6299, 0.5693, 0.6296, 0.5694, 0.6296, 0.5694, 0.6299, 0.5693, 0.6303, 0.5696, 0.6301, 0.5697, 0.6301, 0.5697, 0.6303, 0.5696, 0.6307, 0.57, 0.6306, 0.57, 0.6306, 0.57, 0.6307, 0.57, 0.6311, 0.5704, 0.6311, 0.5704, 0.6311, 0.5704, 0.6311, 0.5704, 0.6316, 0.5708, 0.6316, 0.5708, 0.6316, 0.5708, 0.6316, 0.5708, 0.6322, 0.5713, 0.6322, 0.5713, 0.6322, 0.5713, 0.6331, 0.5721, 0.6331, 0.5721, 0.6322, 0.5713, 0.5901, 0.4865, 0.375, 0.4865, 0.375, 0.4849, 0.5917, 0.4849, 0.6036, 0.777, 0.6001, 0.7735, 0.5966, 0.77, 0.5933, 0.7667, 0.5901, 0.7635, 0.5872, 0.7606, 0.5766, 0.75, 0.5822, 0.7394, 0.5802, 0.7365, 0.5787, 0.7333, 0.5775, 0.73, 0.5768, 0.7265, 0.5766, 0.723, 0.5766, 0.527, 0.5768, 0.5235, 0.5775, 0.52, 0.5787, 0.5167, 0.5802, 0.5135, 0.5822, 0.5106, 0.5766, 0.5, 0.5872, 0.4894, 0.5901, 0.4865, 0.5917, 0.4849, 0.5933, 0.4833, 0.5966, 0.48, 0.6001, 0.4765, 0.6036, 0.473, 0.6115, 0.2849, 0.625, 0.2984, 0.6734, 0.5135, 0.625, 0.7984, 0.625, 0.9516, 0.6115, 0.9651, 0.5768, 0.02348, 0.5775, 0.02002, 0.5787, 0.01667, 0.5802, 0.0135, 0.5822, 0.01057, 0.5766, 0.0, 0.5872, 0.9894, 0.5901, 0.9865, 0.5933, 0.9833, 0.5966, 0.98, 0.6001, 0.9765, 0.6036, 0.973, 0.6115, 0.9651, 0.625, 0.0135, 0.625, 0.2365, 0.6115, 0.2849, 0.6036, 0.277, 0.6001, 0.2735, 0.5966, 0.27, 0.5933, 0.2667, 0.5901, 0.2635, 0.5872, 0.2606, 0.5766, 0.25, 0.5822, 0.2394, 0.5802, 0.2365, 0.5787, 0.2333, 0.5775, 0.23, 0.5768, 0.2265, 0.5766, 0.223, 0.5766, 0.02701])
me_cube.materials.append(mat_material)
me_cube.use_remesh_preserve_volume = False
me_cube.use_remesh_preserve_attributes = False
me_cube.use_mirror_vertex_groups = False
me_cube.update()

# ---- objects
ob_cube = bpy.data.objects.new('Cube', me_cube)

# ---- transforms, parenting, visibility, modifiers, constraints
ob_cube.location = (0.0, 0.0, 0.0)
ob_cube.scale = (2.491, 1.198, 0.1853)
ob_cube.lock_rotations_4d = False
ob_cube.empty_display_type = 'ARROWS'
ob_cube.lineart.crease_threshold = 0.0

# ---- collection membership
col_collection.objects.link(ob_cube)

# ---- scene / render settings (as saved in the file)
scene.frame_start = 1; scene.frame_end = 250; scene.frame_set(1)
scene.render.engine = 'BLENDER_EEVEE_NEXT'
scene.cycles.sampling_pattern = 'TABULATED_SOBOL'
scene.cycles.use_light_tree = False
scene.view_settings.view_transform = 'Filmic'
bpy.context.view_layer.update()

# ---- added for rendering (the .blend has no active camera and no usable light): camera, sun
cam_auto = bpy.data.cameras.new('AutoCamera')
cam_auto.lens = 50.0
cam_auto.sensor_width = 36.0
cam_auto.clip_end = 1000.0
ob_auto_camera = bpy.data.objects.new('AutoCamera', cam_auto)
scene.collection.objects.link(ob_auto_camera)
ob_auto_camera.location = (5.13003, -6.15603, 4.13686)
ob_auto_camera.rotation_euler = (1.09748, -7.21219e-08, 0.694738)
scene.camera = ob_auto_camera
light_auto_sun = bpy.data.lights.new('AutoSun', 'SUN')
light_auto_sun.energy = 3.0
light_auto_sun.angle = 0.0523599
ob_auto_sun = bpy.data.objects.new('AutoSun', light_auto_sun)
scene.collection.objects.link(ob_auto_sun)
ob_auto_sun.rotation_euler = (0.872665, 0.174533, 0.523599)
bpy.context.view_layer.update()
